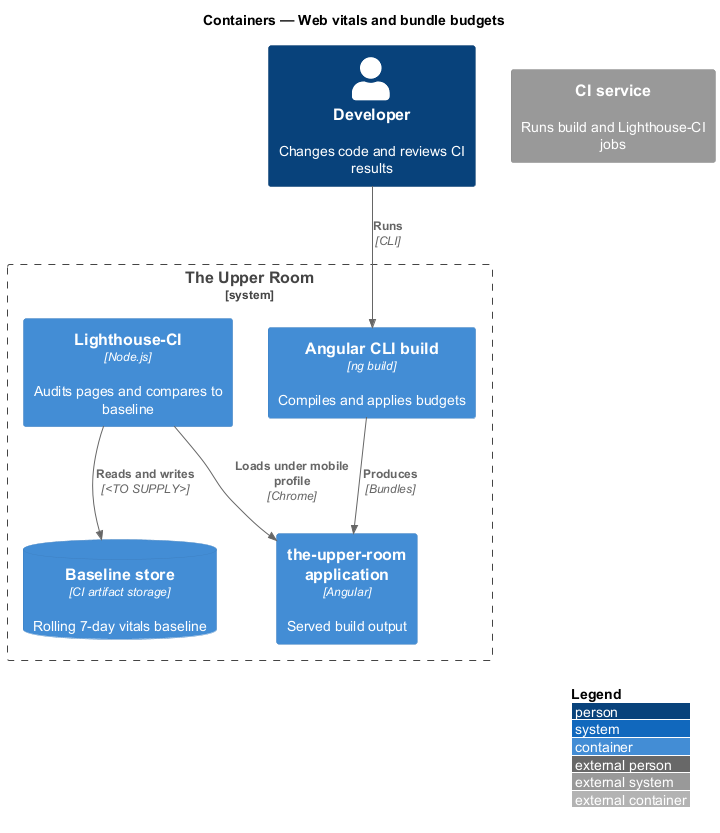

The diagram above was rendered by PlantUML. Its source (embedded in the PNG):
@startuml
!include <C4/C4_Container>
LAYOUT_WITH_LEGEND()
title Containers — Web vitals and bundle budgets

Person(dev, "Developer", "Changes code and reviews CI results")
System_Ext(ci, "CI service", "Runs build and Lighthouse-CI jobs")
System_Boundary(trur, "The Upper Room") {
  Container(ng, "Angular CLI build", "ng build", "Compiles and applies budgets")
  Container(spa, "the-upper-room application", "Angular", "Served build output")
  Container(lhci, "Lighthouse-CI", "Node.js", "Audits pages and compares to baseline")
  ContainerDb(base, "Baseline store", "CI artifact storage", "Rolling 7-day vitals baseline")
}
Rel(dev, ng, "Runs", "CLI")
Rel(ng, spa, "Produces", "Bundles")
Rel(lhci, spa, "Loads under mobile profile", "Chrome")
Rel(lhci, base, "Reads and writes", "<TO SUPPLY>")
@enduml